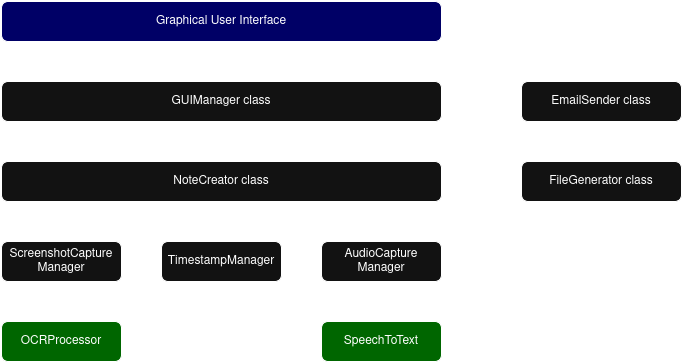

The diagram above was exported from draw.io. Its source (the exported page's mxGraphModel, read from the mxfile embedded in the PNG):
<mxGraphModel dx="1434" dy="822" grid="1" gridSize="10" guides="1" tooltips="1" connect="1" arrows="1" fold="1" page="1" pageScale="1" pageWidth="850" pageHeight="1100" math="0" shadow="0">
  <root>
    <mxCell id="0" />
    <mxCell id="1" parent="0" />
    <mxCell id="ilGEqRJWDp2-YfYE_g5M-1" value="Graphical User Interface" style="rounded=1;whiteSpace=wrap;html=1;fillColor=light-dark(#FFFFFF,#000066);" vertex="1" parent="1">
      <mxGeometry x="80" y="120" width="440" height="40" as="geometry" />
    </mxCell>
    <mxCell id="ilGEqRJWDp2-YfYE_g5M-30" style="edgeStyle=orthogonalEdgeStyle;rounded=0;orthogonalLoop=1;jettySize=auto;html=1;" edge="1" parent="1" source="ilGEqRJWDp2-YfYE_g5M-2" target="ilGEqRJWDp2-YfYE_g5M-29">
      <mxGeometry relative="1" as="geometry" />
    </mxCell>
    <mxCell id="ilGEqRJWDp2-YfYE_g5M-2" value="GUIManager class" style="rounded=1;whiteSpace=wrap;html=1;" vertex="1" parent="1">
      <mxGeometry x="80" y="200" width="440" height="40" as="geometry" />
    </mxCell>
    <mxCell id="ilGEqRJWDp2-YfYE_g5M-3" value="" style="endArrow=classic;startArrow=classic;html=1;rounded=0;entryX=0.5;entryY=1;entryDx=0;entryDy=0;exitX=0.5;exitY=0;exitDx=0;exitDy=0;" edge="1" parent="1" source="ilGEqRJWDp2-YfYE_g5M-2" target="ilGEqRJWDp2-YfYE_g5M-1">
      <mxGeometry width="50" height="50" relative="1" as="geometry">
        <mxPoint x="390" y="490" as="sourcePoint" />
        <mxPoint x="440" y="440" as="targetPoint" />
      </mxGeometry>
    </mxCell>
    <mxCell id="ilGEqRJWDp2-YfYE_g5M-19" style="edgeStyle=orthogonalEdgeStyle;rounded=0;orthogonalLoop=1;jettySize=auto;html=1;entryX=1;entryY=0.5;entryDx=0;entryDy=0;" edge="1" parent="1" source="ilGEqRJWDp2-YfYE_g5M-4" target="ilGEqRJWDp2-YfYE_g5M-14">
      <mxGeometry relative="1" as="geometry" />
    </mxCell>
    <mxCell id="ilGEqRJWDp2-YfYE_g5M-20" style="edgeStyle=orthogonalEdgeStyle;rounded=0;orthogonalLoop=1;jettySize=auto;html=1;" edge="1" parent="1" source="ilGEqRJWDp2-YfYE_g5M-4" target="ilGEqRJWDp2-YfYE_g5M-15">
      <mxGeometry relative="1" as="geometry" />
    </mxCell>
    <mxCell id="ilGEqRJWDp2-YfYE_g5M-4" value="TimestampManager" style="rounded=1;whiteSpace=wrap;html=1;" vertex="1" parent="1">
      <mxGeometry x="240" y="360" width="120" height="40" as="geometry" />
    </mxCell>
    <mxCell id="ilGEqRJWDp2-YfYE_g5M-27" style="edgeStyle=orthogonalEdgeStyle;rounded=0;orthogonalLoop=1;jettySize=auto;html=1;entryX=0;entryY=0.5;entryDx=0;entryDy=0;" edge="1" parent="1" source="ilGEqRJWDp2-YfYE_g5M-7" target="ilGEqRJWDp2-YfYE_g5M-26">
      <mxGeometry relative="1" as="geometry" />
    </mxCell>
    <mxCell id="ilGEqRJWDp2-YfYE_g5M-7" value="NoteCreator class" style="rounded=1;whiteSpace=wrap;html=1;" vertex="1" parent="1">
      <mxGeometry x="80" y="280" width="440" height="40" as="geometry" />
    </mxCell>
    <mxCell id="ilGEqRJWDp2-YfYE_g5M-10" value="" style="endArrow=classic;startArrow=classic;html=1;rounded=0;exitX=0.5;exitY=0;exitDx=0;exitDy=0;entryX=0.5;entryY=1;entryDx=0;entryDy=0;" edge="1" parent="1" source="ilGEqRJWDp2-YfYE_g5M-7" target="ilGEqRJWDp2-YfYE_g5M-2">
      <mxGeometry width="50" height="50" relative="1" as="geometry">
        <mxPoint x="390" y="490" as="sourcePoint" />
        <mxPoint x="440" y="440" as="targetPoint" />
      </mxGeometry>
    </mxCell>
    <mxCell id="ilGEqRJWDp2-YfYE_g5M-14" value="ScreenshotCapture&lt;br&gt;Manager" style="rounded=1;whiteSpace=wrap;html=1;" vertex="1" parent="1">
      <mxGeometry x="80" y="360" width="120" height="40" as="geometry" />
    </mxCell>
    <mxCell id="ilGEqRJWDp2-YfYE_g5M-15" value="AudioCapture&lt;br&gt;Manager" style="rounded=1;whiteSpace=wrap;html=1;" vertex="1" parent="1">
      <mxGeometry x="400" y="360" width="120" height="40" as="geometry" />
    </mxCell>
    <mxCell id="ilGEqRJWDp2-YfYE_g5M-16" value="" style="endArrow=classic;startArrow=classic;html=1;rounded=0;entryX=0.25;entryY=1;entryDx=0;entryDy=0;exitX=0.5;exitY=0;exitDx=0;exitDy=0;" edge="1" parent="1" source="ilGEqRJWDp2-YfYE_g5M-14" target="ilGEqRJWDp2-YfYE_g5M-7">
      <mxGeometry width="50" height="50" relative="1" as="geometry">
        <mxPoint x="390" y="490" as="sourcePoint" />
        <mxPoint x="440" y="440" as="targetPoint" />
      </mxGeometry>
    </mxCell>
    <mxCell id="ilGEqRJWDp2-YfYE_g5M-17" value="" style="endArrow=classic;startArrow=classic;html=1;rounded=0;entryX=0.75;entryY=1;entryDx=0;entryDy=0;exitX=0.5;exitY=0;exitDx=0;exitDy=0;" edge="1" parent="1" source="ilGEqRJWDp2-YfYE_g5M-15" target="ilGEqRJWDp2-YfYE_g5M-7">
      <mxGeometry width="50" height="50" relative="1" as="geometry">
        <mxPoint x="150" y="370" as="sourcePoint" />
        <mxPoint x="200" y="330" as="targetPoint" />
      </mxGeometry>
    </mxCell>
    <mxCell id="ilGEqRJWDp2-YfYE_g5M-21" value="OCRProcessor" style="rounded=1;whiteSpace=wrap;html=1;fillColor=light-dark(#FFFFFF,#006600);" vertex="1" parent="1">
      <mxGeometry x="80" y="440" width="120" height="40" as="geometry" />
    </mxCell>
    <mxCell id="ilGEqRJWDp2-YfYE_g5M-22" value="SpeechToText" style="rounded=1;whiteSpace=wrap;html=1;fillColor=light-dark(#FFFFFF,#006600);" vertex="1" parent="1">
      <mxGeometry x="400" y="440" width="120" height="40" as="geometry" />
    </mxCell>
    <mxCell id="ilGEqRJWDp2-YfYE_g5M-23" value="" style="endArrow=classic;startArrow=classic;html=1;rounded=0;entryX=0.5;entryY=1;entryDx=0;entryDy=0;exitX=0.5;exitY=0;exitDx=0;exitDy=0;" edge="1" parent="1" source="ilGEqRJWDp2-YfYE_g5M-21" target="ilGEqRJWDp2-YfYE_g5M-14">
      <mxGeometry width="50" height="50" relative="1" as="geometry">
        <mxPoint x="600" y="460" as="sourcePoint" />
        <mxPoint x="650" y="410" as="targetPoint" />
      </mxGeometry>
    </mxCell>
    <mxCell id="ilGEqRJWDp2-YfYE_g5M-24" value="" style="endArrow=classic;startArrow=classic;html=1;rounded=0;entryX=0.5;entryY=1;entryDx=0;entryDy=0;exitX=0.5;exitY=0;exitDx=0;exitDy=0;" edge="1" parent="1" source="ilGEqRJWDp2-YfYE_g5M-22" target="ilGEqRJWDp2-YfYE_g5M-15">
      <mxGeometry width="50" height="50" relative="1" as="geometry">
        <mxPoint x="600" y="460" as="sourcePoint" />
        <mxPoint x="650" y="410" as="targetPoint" />
      </mxGeometry>
    </mxCell>
    <mxCell id="ilGEqRJWDp2-YfYE_g5M-31" style="edgeStyle=orthogonalEdgeStyle;rounded=0;orthogonalLoop=1;jettySize=auto;html=1;entryX=0.5;entryY=1;entryDx=0;entryDy=0;" edge="1" parent="1" source="ilGEqRJWDp2-YfYE_g5M-26" target="ilGEqRJWDp2-YfYE_g5M-29">
      <mxGeometry relative="1" as="geometry" />
    </mxCell>
    <mxCell id="ilGEqRJWDp2-YfYE_g5M-26" value="FileGenerator class" style="rounded=1;whiteSpace=wrap;html=1;" vertex="1" parent="1">
      <mxGeometry x="600" y="280" width="160" height="40" as="geometry" />
    </mxCell>
    <mxCell id="ilGEqRJWDp2-YfYE_g5M-29" value="EmailSender class" style="rounded=1;whiteSpace=wrap;html=1;" vertex="1" parent="1">
      <mxGeometry x="600" y="200" width="160" height="40" as="geometry" />
    </mxCell>
  </root>
</mxGraphModel>